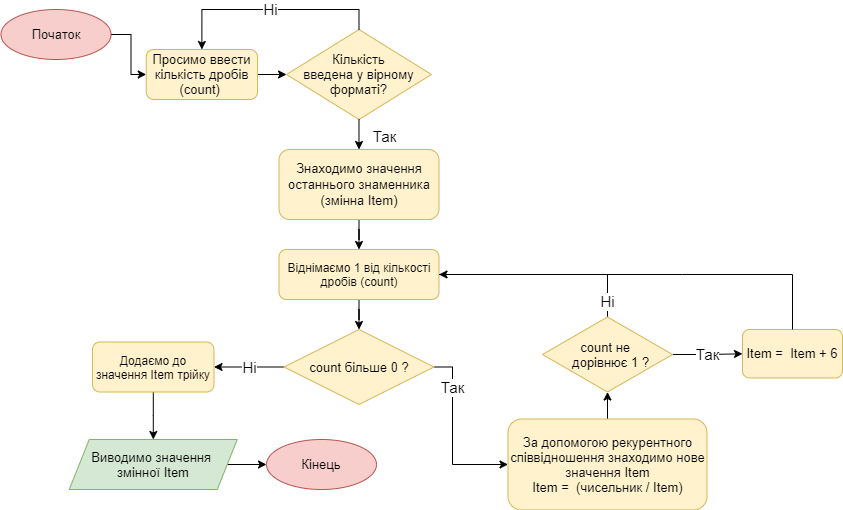

The diagram above was exported from draw.io. Its source (the exported page's mxGraphModel, read from the mxfile embedded in the PNG):
<mxGraphModel dx="1038" dy="547" grid="1" gridSize="10" guides="1" tooltips="1" connect="1" arrows="1" fold="1" page="1" pageScale="1" pageWidth="827" pageHeight="1169" math="0" shadow="0">
  <root>
    <mxCell id="WIyWlLk6GJQsqaUBKTNV-0" />
    <mxCell id="WIyWlLk6GJQsqaUBKTNV-1" parent="WIyWlLk6GJQsqaUBKTNV-0" />
    <mxCell id="sJTVFy6xtEDZ3GqkDMZK-3" value="" style="edgeStyle=orthogonalEdgeStyle;rounded=0;orthogonalLoop=1;jettySize=auto;html=1;fontSize=13;" parent="WIyWlLk6GJQsqaUBKTNV-1" source="sJTVFy6xtEDZ3GqkDMZK-0" target="sJTVFy6xtEDZ3GqkDMZK-2" edge="1">
      <mxGeometry relative="1" as="geometry" />
    </mxCell>
    <mxCell id="sJTVFy6xtEDZ3GqkDMZK-0" value="Початок" style="ellipse;whiteSpace=wrap;html=1;fillColor=#f8cecc;strokeColor=#b85450;fontSize=13;" parent="WIyWlLk6GJQsqaUBKTNV-1" vertex="1">
      <mxGeometry x="38.5" y="80" width="110" height="50" as="geometry" />
    </mxCell>
    <mxCell id="sJTVFy6xtEDZ3GqkDMZK-1" value="Кінець" style="ellipse;whiteSpace=wrap;html=1;fillColor=#f8cecc;strokeColor=#b85450;fontSize=13;" parent="WIyWlLk6GJQsqaUBKTNV-1" vertex="1">
      <mxGeometry x="304" y="510" width="110" height="50" as="geometry" />
    </mxCell>
    <mxCell id="sJTVFy6xtEDZ3GqkDMZK-5" value="" style="edgeStyle=orthogonalEdgeStyle;rounded=0;orthogonalLoop=1;jettySize=auto;html=1;fontSize=13;" parent="WIyWlLk6GJQsqaUBKTNV-1" source="sJTVFy6xtEDZ3GqkDMZK-2" target="sJTVFy6xtEDZ3GqkDMZK-4" edge="1">
      <mxGeometry relative="1" as="geometry" />
    </mxCell>
    <mxCell id="sJTVFy6xtEDZ3GqkDMZK-2" value="Просимо ввести кількість дробів (count)&amp;nbsp;" style="rounded=1;whiteSpace=wrap;html=1;fontSize=13;fillColor=#fff2cc;strokeColor=#d6b656;" parent="WIyWlLk6GJQsqaUBKTNV-1" vertex="1">
      <mxGeometry x="183.75" y="120" width="111.25" height="50" as="geometry" />
    </mxCell>
    <mxCell id="sJTVFy6xtEDZ3GqkDMZK-4" value="&lt;br&gt;Кількість&lt;br&gt;введена у вірному форматі?&lt;br&gt;&amp;nbsp;" style="rhombus;whiteSpace=wrap;html=1;fontSize=13;fillColor=#fff2cc;strokeColor=#d6b656;" parent="WIyWlLk6GJQsqaUBKTNV-1" vertex="1">
      <mxGeometry x="324" y="100" width="145" height="90" as="geometry" />
    </mxCell>
    <mxCell id="sJTVFy6xtEDZ3GqkDMZK-6" value="Ні" style="edgeStyle=orthogonalEdgeStyle;rounded=0;orthogonalLoop=1;jettySize=auto;html=1;fontSize=15;exitX=0.5;exitY=0;exitDx=0;exitDy=0;entryX=0.5;entryY=0;entryDx=0;entryDy=0;" parent="WIyWlLk6GJQsqaUBKTNV-1" source="sJTVFy6xtEDZ3GqkDMZK-4" target="sJTVFy6xtEDZ3GqkDMZK-2" edge="1">
      <mxGeometry relative="1" as="geometry">
        <mxPoint x="185" y="100" as="sourcePoint" />
        <mxPoint x="390" y="330" as="targetPoint" />
        <Array as="points">
          <mxPoint x="397" y="80" />
          <mxPoint x="239" y="80" />
        </Array>
      </mxGeometry>
    </mxCell>
    <mxCell id="sJTVFy6xtEDZ3GqkDMZK-7" value="Так" style="edgeStyle=orthogonalEdgeStyle;rounded=0;orthogonalLoop=1;jettySize=auto;html=1;fontSize=15;exitX=0.5;exitY=1;exitDx=0;exitDy=0;entryX=0.5;entryY=0;entryDx=0;entryDy=0;" parent="WIyWlLk6GJQsqaUBKTNV-1" source="sJTVFy6xtEDZ3GqkDMZK-4" target="auHk97EhFHk4RKRbtJbT-0" edge="1">
      <mxGeometry x="0.2" y="25" relative="1" as="geometry">
        <mxPoint x="290" y="270" as="sourcePoint" />
        <mxPoint x="239.3800000000001" y="320" as="targetPoint" />
        <mxPoint y="-1" as="offset" />
      </mxGeometry>
    </mxCell>
    <mxCell id="auHk97EhFHk4RKRbtJbT-8" value="" style="edgeStyle=orthogonalEdgeStyle;rounded=0;orthogonalLoop=1;jettySize=auto;html=1;" edge="1" parent="WIyWlLk6GJQsqaUBKTNV-1" source="sJTVFy6xtEDZ3GqkDMZK-12" target="sJTVFy6xtEDZ3GqkDMZK-1">
      <mxGeometry relative="1" as="geometry" />
    </mxCell>
    <mxCell id="sJTVFy6xtEDZ3GqkDMZK-12" value="Виводимо значення &lt;br&gt;змінної Item" style="shape=parallelogram;perimeter=parallelogramPerimeter;whiteSpace=wrap;html=1;fixedSize=1;fontSize=13;fillColor=#d5e8d4;strokeColor=#82b366;" parent="WIyWlLk6GJQsqaUBKTNV-1" vertex="1">
      <mxGeometry x="106.75" y="510" width="168" height="50" as="geometry" />
    </mxCell>
    <mxCell id="L7U1VGHI5tYuXeqaE8qB-2" value="Ні" style="edgeStyle=orthogonalEdgeStyle;rounded=0;orthogonalLoop=1;jettySize=auto;html=1;fontSize=15;entryX=1;entryY=0.5;entryDx=0;entryDy=0;" parent="WIyWlLk6GJQsqaUBKTNV-1" source="sJTVFy6xtEDZ3GqkDMZK-17" target="auHk97EhFHk4RKRbtJbT-11" edge="1">
      <mxGeometry relative="1" as="geometry">
        <mxPoint x="280" y="620" as="targetPoint" />
      </mxGeometry>
    </mxCell>
    <mxCell id="L7U1VGHI5tYuXeqaE8qB-4" value="Так" style="edgeStyle=orthogonalEdgeStyle;rounded=0;orthogonalLoop=1;jettySize=auto;html=1;fontSize=15;entryX=0;entryY=0.5;entryDx=0;entryDy=0;" parent="WIyWlLk6GJQsqaUBKTNV-1" source="sJTVFy6xtEDZ3GqkDMZK-17" target="L7U1VGHI5tYuXeqaE8qB-3" edge="1">
      <mxGeometry x="-0.542" relative="1" as="geometry">
        <Array as="points">
          <mxPoint x="490" y="438" />
          <mxPoint x="490" y="535" />
        </Array>
        <mxPoint as="offset" />
      </mxGeometry>
    </mxCell>
    <mxCell id="sJTVFy6xtEDZ3GqkDMZK-17" value="count більше 0 ?" style="rhombus;whiteSpace=wrap;html=1;fontSize=13;strokeColor=#d6b656;fillColor=#fff2cc;" parent="WIyWlLk6GJQsqaUBKTNV-1" vertex="1">
      <mxGeometry x="321.5" y="400" width="150" height="75" as="geometry" />
    </mxCell>
    <mxCell id="auHk97EhFHk4RKRbtJbT-9" value="Ні" style="edgeStyle=orthogonalEdgeStyle;rounded=0;orthogonalLoop=1;jettySize=auto;html=1;entryX=1;entryY=0.5;entryDx=0;entryDy=0;exitX=0.5;exitY=0;exitDx=0;exitDy=0;fontSize=15;" edge="1" parent="WIyWlLk6GJQsqaUBKTNV-1" source="auHk97EhFHk4RKRbtJbT-13" target="auHk97EhFHk4RKRbtJbT-2">
      <mxGeometry x="-0.8416" relative="1" as="geometry">
        <Array as="points" />
        <mxPoint y="1" as="offset" />
      </mxGeometry>
    </mxCell>
    <mxCell id="auHk97EhFHk4RKRbtJbT-14" value="" style="edgeStyle=orthogonalEdgeStyle;rounded=0;orthogonalLoop=1;jettySize=auto;html=1;" edge="1" parent="WIyWlLk6GJQsqaUBKTNV-1" source="L7U1VGHI5tYuXeqaE8qB-3" target="auHk97EhFHk4RKRbtJbT-13">
      <mxGeometry relative="1" as="geometry" />
    </mxCell>
    <mxCell id="L7U1VGHI5tYuXeqaE8qB-3" value="За допомогою рекурентного співвідношення знаходимо нове значення Item&lt;br&gt;Item =&amp;nbsp; (чисельник / Item)" style="rounded=1;whiteSpace=wrap;html=1;fontSize=13;fillColor=#fff2cc;strokeColor=#d6b656;" parent="WIyWlLk6GJQsqaUBKTNV-1" vertex="1">
      <mxGeometry x="545.5" y="489.5" width="199" height="91" as="geometry" />
    </mxCell>
    <mxCell id="auHk97EhFHk4RKRbtJbT-3" value="" style="edgeStyle=orthogonalEdgeStyle;rounded=0;orthogonalLoop=1;jettySize=auto;html=1;" edge="1" parent="WIyWlLk6GJQsqaUBKTNV-1" source="auHk97EhFHk4RKRbtJbT-0" target="auHk97EhFHk4RKRbtJbT-2">
      <mxGeometry relative="1" as="geometry" />
    </mxCell>
    <mxCell id="auHk97EhFHk4RKRbtJbT-0" value="&lt;span style=&quot;font-family: &amp;#34;helvetica&amp;#34; ; font-size: 13px&quot;&gt;Знаходимо значення&lt;/span&gt;&lt;br style=&quot;font-family: &amp;#34;helvetica&amp;#34; ; font-size: 13px&quot;&gt;&lt;span style=&quot;font-family: &amp;#34;helvetica&amp;#34; ; font-size: 13px&quot;&gt;останнього знаменника&lt;/span&gt;&lt;br style=&quot;font-family: &amp;#34;helvetica&amp;#34; ; font-size: 13px&quot;&gt;&lt;span style=&quot;font-family: &amp;#34;helvetica&amp;#34; ; font-size: 13px&quot;&gt;(змінна Item)&lt;/span&gt;" style="rounded=1;whiteSpace=wrap;html=1;fillColor=#fff2cc;strokeColor=#d6b656;" vertex="1" parent="WIyWlLk6GJQsqaUBKTNV-1">
      <mxGeometry x="316.5" y="220" width="160" height="70" as="geometry" />
    </mxCell>
    <mxCell id="auHk97EhFHk4RKRbtJbT-5" value="" style="edgeStyle=orthogonalEdgeStyle;rounded=0;orthogonalLoop=1;jettySize=auto;html=1;" edge="1" parent="WIyWlLk6GJQsqaUBKTNV-1" source="auHk97EhFHk4RKRbtJbT-2" target="sJTVFy6xtEDZ3GqkDMZK-17">
      <mxGeometry relative="1" as="geometry" />
    </mxCell>
    <mxCell id="auHk97EhFHk4RKRbtJbT-2" value="Віднімаємо 1 від кількості дробів (count)" style="whiteSpace=wrap;html=1;rounded=1;strokeColor=#d6b656;fillColor=#fff2cc;" vertex="1" parent="WIyWlLk6GJQsqaUBKTNV-1">
      <mxGeometry x="316.5" y="320" width="160" height="50" as="geometry" />
    </mxCell>
    <mxCell id="auHk97EhFHk4RKRbtJbT-12" value="" style="edgeStyle=orthogonalEdgeStyle;rounded=0;orthogonalLoop=1;jettySize=auto;html=1;" edge="1" parent="WIyWlLk6GJQsqaUBKTNV-1" source="auHk97EhFHk4RKRbtJbT-11" target="sJTVFy6xtEDZ3GqkDMZK-12">
      <mxGeometry relative="1" as="geometry" />
    </mxCell>
    <mxCell id="auHk97EhFHk4RKRbtJbT-11" value="Додаємо до значення Item трійку" style="whiteSpace=wrap;html=1;rounded=1;strokeColor=#d6b656;fillColor=#fff2cc;" vertex="1" parent="WIyWlLk6GJQsqaUBKTNV-1">
      <mxGeometry x="130" y="412.5" width="121.5" height="50" as="geometry" />
    </mxCell>
    <mxCell id="auHk97EhFHk4RKRbtJbT-16" value="Так" style="edgeStyle=orthogonalEdgeStyle;rounded=0;orthogonalLoop=1;jettySize=auto;html=1;fontSize=15;" edge="1" parent="WIyWlLk6GJQsqaUBKTNV-1" source="auHk97EhFHk4RKRbtJbT-13" target="auHk97EhFHk4RKRbtJbT-15">
      <mxGeometry relative="1" as="geometry" />
    </mxCell>
    <mxCell id="auHk97EhFHk4RKRbtJbT-13" value="count не &lt;br&gt;&amp;nbsp; дорівнює 1 ?" style="rhombus;whiteSpace=wrap;html=1;fontSize=13;strokeColor=#d6b656;fillColor=#fff2cc;" vertex="1" parent="WIyWlLk6GJQsqaUBKTNV-1">
      <mxGeometry x="580" y="387.5" width="130" height="75" as="geometry" />
    </mxCell>
    <mxCell id="auHk97EhFHk4RKRbtJbT-15" value="Item =&amp;nbsp; Item + 6" style="rounded=1;whiteSpace=wrap;html=1;fontSize=13;fillColor=#fff2cc;strokeColor=#d6b656;" vertex="1" parent="WIyWlLk6GJQsqaUBKTNV-1">
      <mxGeometry x="780" y="400" width="100" height="48.5" as="geometry" />
    </mxCell>
    <mxCell id="auHk97EhFHk4RKRbtJbT-18" value="" style="endArrow=none;html=1;rounded=0;fontSize=15;entryX=0.5;entryY=0;entryDx=0;entryDy=0;exitX=1;exitY=0.5;exitDx=0;exitDy=0;" edge="1" parent="WIyWlLk6GJQsqaUBKTNV-1" source="auHk97EhFHk4RKRbtJbT-2" target="auHk97EhFHk4RKRbtJbT-15">
      <mxGeometry width="50" height="50" relative="1" as="geometry">
        <mxPoint x="805" y="350" as="sourcePoint" />
        <mxPoint x="855" y="300" as="targetPoint" />
        <Array as="points">
          <mxPoint x="720" y="345" />
          <mxPoint x="830" y="345" />
        </Array>
      </mxGeometry>
    </mxCell>
  </root>
</mxGraphModel>